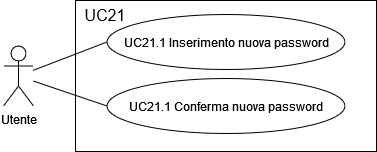

The diagram above was exported from draw.io. Its source (the exported page's mxGraphModel, read from the mxfile embedded in the PNG):
<mxGraphModel dx="1112" dy="1203" grid="0" gridSize="10" guides="1" tooltips="1" connect="1" arrows="1" fold="1" page="0" pageScale="1" pageWidth="827" pageHeight="1169" math="0" shadow="0">
  <root>
    <mxCell id="0" />
    <mxCell id="1" parent="0" />
    <mxCell id="rTJLCE_TzR6LjLM6X57h-1" value="" style="rounded=0;whiteSpace=wrap;html=1;" vertex="1" parent="1">
      <mxGeometry x="69" y="-105" width="301" height="151" as="geometry" />
    </mxCell>
    <mxCell id="rTJLCE_TzR6LjLM6X57h-2" value="UC21.1 Inserimento nuova password" style="ellipse;whiteSpace=wrap;html=1;" vertex="1" parent="1">
      <mxGeometry x="100.5" y="-91" width="238" height="55" as="geometry" />
    </mxCell>
    <mxCell id="rTJLCE_TzR6LjLM6X57h-3" value="UC21.1 Conferma nuova password" style="ellipse;whiteSpace=wrap;html=1;" vertex="1" parent="1">
      <mxGeometry x="100.5" y="-27" width="238" height="55" as="geometry" />
    </mxCell>
    <mxCell id="rTJLCE_TzR6LjLM6X57h-4" value="UC21" style="text;html=1;align=center;verticalAlign=middle;whiteSpace=wrap;rounded=0;fontSize=16;" vertex="1" parent="1">
      <mxGeometry x="69" y="-105" width="60" height="30" as="geometry" />
    </mxCell>
    <mxCell id="rTJLCE_TzR6LjLM6X57h-5" value="Utente" style="shape=umlActor;verticalLabelPosition=bottom;verticalAlign=top;html=1;outlineConnect=0;" vertex="1" parent="1">
      <mxGeometry x="-3" y="-59.5" width="30" height="60" as="geometry" />
    </mxCell>
    <mxCell id="rTJLCE_TzR6LjLM6X57h-6" value="" style="endArrow=none;html=1;rounded=0;fontSize=12;startSize=8;endSize=8;curved=1;entryX=0;entryY=0.5;entryDx=0;entryDy=0;" edge="1" parent="1" source="rTJLCE_TzR6LjLM6X57h-5" target="rTJLCE_TzR6LjLM6X57h-2">
      <mxGeometry width="50" height="50" relative="1" as="geometry">
        <mxPoint x="175" y="225" as="sourcePoint" />
        <mxPoint x="225" y="175" as="targetPoint" />
      </mxGeometry>
    </mxCell>
    <mxCell id="rTJLCE_TzR6LjLM6X57h-7" value="" style="endArrow=none;html=1;rounded=0;fontSize=12;startSize=8;endSize=8;curved=1;entryX=0;entryY=0.5;entryDx=0;entryDy=0;" edge="1" parent="1" source="rTJLCE_TzR6LjLM6X57h-5" target="rTJLCE_TzR6LjLM6X57h-3">
      <mxGeometry width="50" height="50" relative="1" as="geometry">
        <mxPoint x="175" y="225" as="sourcePoint" />
        <mxPoint x="225" y="175" as="targetPoint" />
      </mxGeometry>
    </mxCell>
  </root>
</mxGraphModel>